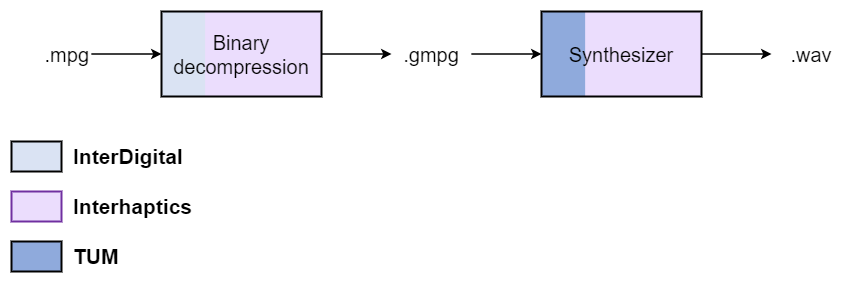

The diagram above was exported from draw.io. Its source (the exported page's mxGraphModel, read from the mxfile embedded in the PNG):
<mxGraphModel dx="1422" dy="762" grid="1" gridSize="10" guides="1" tooltips="1" connect="1" arrows="1" fold="1" page="1" pageScale="1" pageWidth="850" pageHeight="1100" math="0" shadow="0">
  <root>
    <mxCell id="0" />
    <mxCell id="1" parent="0" />
    <mxCell id="l54Q_D6mOzUxOs0jOwQW-2" value=".mpg" style="text;html=1;strokeColor=none;fillColor=none;align=right;verticalAlign=middle;whiteSpace=wrap;rounded=0;fontSize=20;" parent="1" vertex="1">
      <mxGeometry x="140" y="567.5" width="50" height="50" as="geometry" />
    </mxCell>
    <mxCell id="l54Q_D6mOzUxOs0jOwQW-14" style="edgeStyle=orthogonalEdgeStyle;rounded=0;orthogonalLoop=1;jettySize=auto;html=1;fontSize=20;strokeWidth=1.5;entryX=0;entryY=0.5;entryDx=0;entryDy=0;" parent="1" source="l54Q_D6mOzUxOs0jOwQW-2" target="3t7Hd6-nXgqj2XoNM6Qf-10" edge="1">
      <mxGeometry x="330" y="482.5" as="geometry">
        <mxPoint x="300" y="602.5" as="targetPoint" />
      </mxGeometry>
    </mxCell>
    <mxCell id="l54Q_D6mOzUxOs0jOwQW-85" value="" style="group" parent="1" vertex="1" connectable="0">
      <mxGeometry x="110" y="680" width="150" height="130" as="geometry" />
    </mxCell>
    <mxCell id="l54Q_D6mOzUxOs0jOwQW-82" value="" style="group" parent="l54Q_D6mOzUxOs0jOwQW-85" vertex="1" connectable="0">
      <mxGeometry width="150" height="30" as="geometry" />
    </mxCell>
    <mxCell id="l54Q_D6mOzUxOs0jOwQW-6" value="" style="rounded=0;whiteSpace=wrap;html=1;fontSize=20;align=center;fillColor=#DAE3F3;strokeWidth=2;" parent="l54Q_D6mOzUxOs0jOwQW-82" vertex="1">
      <mxGeometry width="50" height="30" as="geometry" />
    </mxCell>
    <mxCell id="l54Q_D6mOzUxOs0jOwQW-79" value="InterDigital" style="text;html=1;strokeColor=none;fillColor=none;align=left;verticalAlign=middle;whiteSpace=wrap;rounded=0;fontSize=21;fontStyle=1" parent="l54Q_D6mOzUxOs0jOwQW-82" vertex="1">
      <mxGeometry x="60" width="90" height="30" as="geometry" />
    </mxCell>
    <mxCell id="l54Q_D6mOzUxOs0jOwQW-83" value="" style="group" parent="l54Q_D6mOzUxOs0jOwQW-85" vertex="1" connectable="0">
      <mxGeometry y="50" width="150" height="30" as="geometry" />
    </mxCell>
    <mxCell id="l54Q_D6mOzUxOs0jOwQW-8" value="" style="rounded=0;whiteSpace=wrap;html=1;fontSize=20;align=center;fillColor=#EBDDFD;strokeColor=#7030A0;strokeWidth=2;" parent="l54Q_D6mOzUxOs0jOwQW-83" vertex="1">
      <mxGeometry width="50" height="30" as="geometry" />
    </mxCell>
    <mxCell id="l54Q_D6mOzUxOs0jOwQW-80" value="Interhaptics" style="text;html=1;strokeColor=none;fillColor=none;align=left;verticalAlign=middle;whiteSpace=wrap;rounded=0;fontSize=21;fontStyle=1" parent="l54Q_D6mOzUxOs0jOwQW-83" vertex="1">
      <mxGeometry x="60" width="90" height="30" as="geometry" />
    </mxCell>
    <mxCell id="l54Q_D6mOzUxOs0jOwQW-84" value="" style="group" parent="l54Q_D6mOzUxOs0jOwQW-85" vertex="1" connectable="0">
      <mxGeometry y="100" width="150" height="30" as="geometry" />
    </mxCell>
    <mxCell id="l54Q_D6mOzUxOs0jOwQW-9" value="" style="rounded=0;whiteSpace=wrap;html=1;fontSize=20;align=center;fillColor=#8FAADC;strokeWidth=2;" parent="l54Q_D6mOzUxOs0jOwQW-84" vertex="1">
      <mxGeometry width="50" height="30" as="geometry" />
    </mxCell>
    <mxCell id="l54Q_D6mOzUxOs0jOwQW-81" value="TUM" style="text;html=1;strokeColor=none;fillColor=none;align=left;verticalAlign=middle;whiteSpace=wrap;rounded=0;fontSize=21;fontStyle=1" parent="l54Q_D6mOzUxOs0jOwQW-84" vertex="1">
      <mxGeometry x="60" width="90" height="30" as="geometry" />
    </mxCell>
    <mxCell id="3t7Hd6-nXgqj2XoNM6Qf-12" value="" style="group" parent="1" vertex="1" connectable="0">
      <mxGeometry x="260" y="550" width="160" height="85" as="geometry" />
    </mxCell>
    <mxCell id="3t7Hd6-nXgqj2XoNM6Qf-7" value="" style="group" parent="3t7Hd6-nXgqj2XoNM6Qf-12" vertex="1" connectable="0">
      <mxGeometry width="160" height="85" as="geometry" />
    </mxCell>
    <mxCell id="3t7Hd6-nXgqj2XoNM6Qf-8" value="" style="rounded=0;whiteSpace=wrap;html=1;fontSize=20;align=center;fillColor=#DAE3F3;strokeWidth=2;strokeColor=none;gradientDirection=east;" parent="3t7Hd6-nXgqj2XoNM6Qf-7" vertex="1">
      <mxGeometry width="160" height="85" as="geometry" />
    </mxCell>
    <mxCell id="3t7Hd6-nXgqj2XoNM6Qf-9" value="" style="rounded=0;whiteSpace=wrap;html=1;fontSize=20;align=center;fillColor=#EBDDFD;strokeWidth=2;strokeColor=none;gradientDirection=east;" parent="3t7Hd6-nXgqj2XoNM6Qf-7" vertex="1">
      <mxGeometry x="43.63636363636364" width="116.36363636363637" height="85" as="geometry" />
    </mxCell>
    <mxCell id="3t7Hd6-nXgqj2XoNM6Qf-10" value="Binary decompression" style="rounded=0;whiteSpace=wrap;html=1;fontSize=20;align=center;fillColor=none;strokeWidth=2;strokeColor=#000000;gradientDirection=east;gradientColor=#EBDDFD;" parent="3t7Hd6-nXgqj2XoNM6Qf-12" vertex="1">
      <mxGeometry width="160" height="85" as="geometry" />
    </mxCell>
    <mxCell id="3t7Hd6-nXgqj2XoNM6Qf-13" value=".gmpg" style="text;html=1;strokeColor=none;fillColor=none;align=center;verticalAlign=middle;whiteSpace=wrap;rounded=0;fontSize=20;" parent="1" vertex="1">
      <mxGeometry x="490" y="567.5" width="80" height="50" as="geometry" />
    </mxCell>
    <mxCell id="3t7Hd6-nXgqj2XoNM6Qf-15" style="edgeStyle=orthogonalEdgeStyle;rounded=0;orthogonalLoop=1;jettySize=auto;html=1;fontSize=20;strokeWidth=1.5;entryX=0;entryY=0.5;entryDx=0;entryDy=0;exitX=1;exitY=0.5;exitDx=0;exitDy=0;" parent="1" source="3t7Hd6-nXgqj2XoNM6Qf-10" target="3t7Hd6-nXgqj2XoNM6Qf-13" edge="1">
      <mxGeometry x="650" y="482.5" as="geometry">
        <mxPoint x="620" y="602.5" as="targetPoint" />
        <mxPoint x="510" y="500" as="sourcePoint" />
      </mxGeometry>
    </mxCell>
    <mxCell id="3t7Hd6-nXgqj2XoNM6Qf-16" style="edgeStyle=orthogonalEdgeStyle;rounded=0;orthogonalLoop=1;jettySize=auto;html=1;fontSize=20;strokeWidth=1.5;exitX=1;exitY=0.5;exitDx=0;exitDy=0;entryX=0;entryY=0.5;entryDx=0;entryDy=0;" parent="1" source="3t7Hd6-nXgqj2XoNM6Qf-13" target="3t7Hd6-nXgqj2XoNM6Qf-40" edge="1">
      <mxGeometry x="800" y="482.5" as="geometry">
        <mxPoint x="660" y="602.5" as="sourcePoint" />
        <mxPoint x="640" y="590" as="targetPoint" />
      </mxGeometry>
    </mxCell>
    <mxCell id="3t7Hd6-nXgqj2XoNM6Qf-22" value=".wav" style="text;html=1;strokeColor=none;fillColor=none;align=center;verticalAlign=middle;whiteSpace=wrap;rounded=0;fontSize=20;" parent="1" vertex="1">
      <mxGeometry x="870" y="567.5" width="80" height="50" as="geometry" />
    </mxCell>
    <mxCell id="3t7Hd6-nXgqj2XoNM6Qf-23" style="edgeStyle=orthogonalEdgeStyle;rounded=0;orthogonalLoop=1;jettySize=auto;html=1;fontSize=20;strokeWidth=1.5;entryX=0;entryY=0.5;entryDx=0;entryDy=0;exitX=1;exitY=0.5;exitDx=0;exitDy=0;" parent="1" source="3t7Hd6-nXgqj2XoNM6Qf-40" target="3t7Hd6-nXgqj2XoNM6Qf-22" edge="1">
      <mxGeometry x="1120" y="482.5" as="geometry">
        <mxPoint x="1090" y="602.5" as="targetPoint" />
        <mxPoint x="800" y="590" as="sourcePoint" />
      </mxGeometry>
    </mxCell>
    <mxCell id="3t7Hd6-nXgqj2XoNM6Qf-37" value="" style="group" parent="1" vertex="1" connectable="0">
      <mxGeometry x="640" y="550" width="160" height="85" as="geometry" />
    </mxCell>
    <mxCell id="3t7Hd6-nXgqj2XoNM6Qf-38" value="" style="rounded=0;whiteSpace=wrap;html=1;fontSize=20;align=center;fillColor=#8FAADC;strokeWidth=2;strokeColor=none;gradientDirection=east;" parent="3t7Hd6-nXgqj2XoNM6Qf-37" vertex="1">
      <mxGeometry width="160" height="85" as="geometry" />
    </mxCell>
    <mxCell id="3t7Hd6-nXgqj2XoNM6Qf-39" value="" style="rounded=0;whiteSpace=wrap;html=1;fontSize=20;align=center;fillColor=#EBDDFD;strokeWidth=2;strokeColor=none;gradientDirection=east;" parent="3t7Hd6-nXgqj2XoNM6Qf-37" vertex="1">
      <mxGeometry x="43.63636363636364" width="116.36363636363637" height="85" as="geometry" />
    </mxCell>
    <mxCell id="3t7Hd6-nXgqj2XoNM6Qf-40" value="Synthesizer" style="rounded=0;whiteSpace=wrap;html=1;fontSize=20;align=center;fillColor=none;strokeWidth=2;strokeColor=#000000;gradientDirection=east;gradientColor=#EBDDFD;" parent="3t7Hd6-nXgqj2XoNM6Qf-37" vertex="1">
      <mxGeometry width="160" height="85" as="geometry" />
    </mxCell>
  </root>
</mxGraphModel>